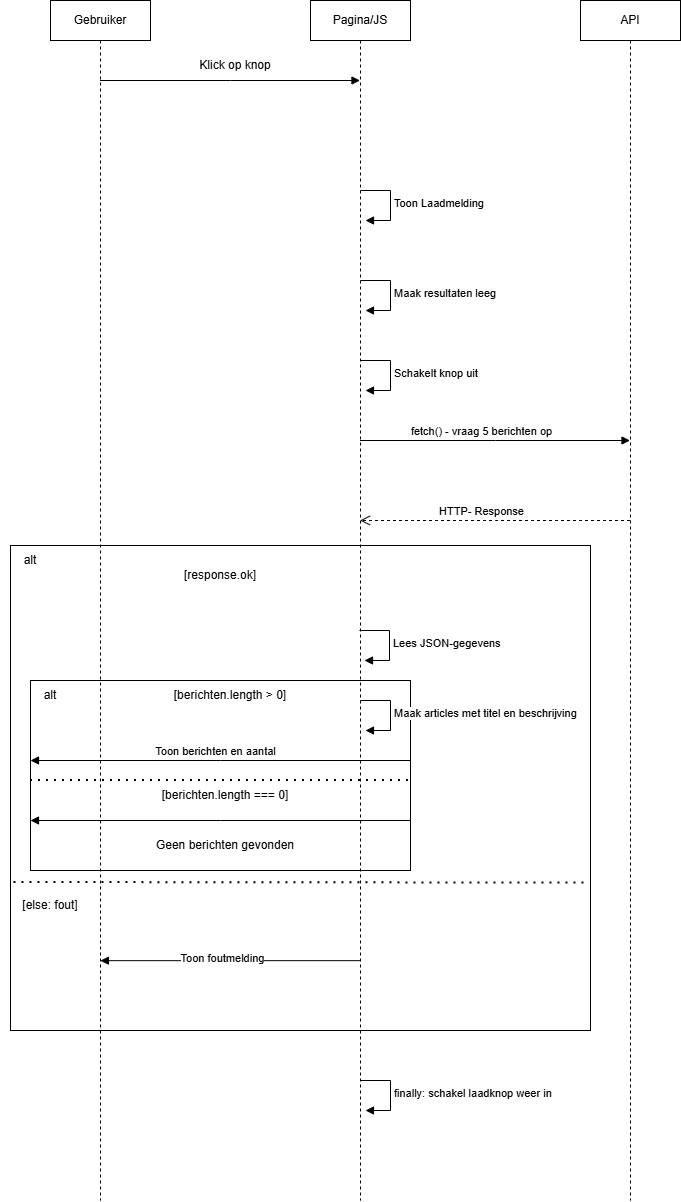

The diagram above was exported from draw.io. Its source (the exported page's mxGraphModel, read from the mxfile embedded in the PNG):
<mxGraphModel dx="1272" dy="693" grid="1" gridSize="10" guides="1" tooltips="1" connect="1" arrows="1" fold="1" page="1" pageScale="1" pageWidth="827" pageHeight="1169" math="0" shadow="0">
  <root>
    <mxCell id="0" />
    <mxCell id="1" parent="0" />
    <mxCell id="BH8upXzpA2tFCgR4xnSI-1" parent="1" style="shape=umlLifeline;perimeter=lifelinePerimeter;whiteSpace=wrap;html=1;container=1;dropTarget=0;collapsible=0;recursiveResize=0;outlineConnect=0;portConstraint=eastwest;newEdgeStyle={&quot;edgeStyle&quot;:&quot;sequenceEdgeStyle&quot;,&quot;libavoidRouting&quot;:0,&quot;curved&quot;:0,&quot;rounded&quot;:0};" value="Gebruiker" vertex="1">
      <mxGeometry height="1200" width="100" x="140" y="40" as="geometry" />
    </mxCell>
    <mxCell id="BH8upXzpA2tFCgR4xnSI-2" parent="1" style="shape=umlLifeline;perimeter=lifelinePerimeter;whiteSpace=wrap;html=1;container=1;dropTarget=0;collapsible=0;recursiveResize=0;outlineConnect=0;portConstraint=eastwest;newEdgeStyle={&quot;edgeStyle&quot;:&quot;sequenceEdgeStyle&quot;,&quot;libavoidRouting&quot;:0,&quot;curved&quot;:0,&quot;rounded&quot;:0};" value="Pagina/JS" vertex="1">
      <mxGeometry height="1200" width="100" x="400" y="40" as="geometry" />
    </mxCell>
    <mxCell id="BH8upXzpA2tFCgR4xnSI-40" edge="1" parent="BH8upXzpA2tFCgR4xnSI-2" style="html=1;align=left;spacingLeft=2;endArrow=block;edgeStyle=sequenceEdgeStyle;libavoidRouting=0;curved=0;rounded=0;" value="finally: schakel laadknop weer in">
      <mxGeometry relative="1" as="geometry">
        <Array as="points">
          <mxPoint x="80" y="1080" />
          <mxPoint x="80" y="1110" />
        </Array>
        <mxPoint x="50" y="1080" as="sourcePoint" />
        <mxPoint x="55" y="1110" as="targetPoint" />
      </mxGeometry>
    </mxCell>
    <mxCell id="BH8upXzpA2tFCgR4xnSI-3" parent="1" style="shape=umlLifeline;perimeter=lifelinePerimeter;whiteSpace=wrap;html=1;container=1;dropTarget=0;collapsible=0;recursiveResize=0;outlineConnect=0;portConstraint=eastwest;newEdgeStyle={&quot;edgeStyle&quot;:&quot;sequenceEdgeStyle&quot;,&quot;libavoidRouting&quot;:0,&quot;curved&quot;:0,&quot;rounded&quot;:0};" value="API" vertex="1">
      <mxGeometry height="1200" width="100" x="670" y="40" as="geometry" />
    </mxCell>
    <mxCell id="BH8upXzpA2tFCgR4xnSI-4" edge="1" parent="1" source="BH8upXzpA2tFCgR4xnSI-1" style="html=1;verticalAlign=bottom;endArrow=block;edgeStyle=sequenceEdgeStyle;libavoidRouting=0;curved=0;rounded=0;" target="BH8upXzpA2tFCgR4xnSI-2" value="">
      <mxGeometry relative="1" width="80" x="-0.3846" y="180" as="geometry">
        <mxPoint x="-60" y="10" as="offset" />
        <Array as="points">
          <mxPoint x="269.75" y="120" />
        </Array>
        <mxPoint x="270" y="120" as="sourcePoint" />
        <mxPoint x="350" y="120" as="targetPoint" />
      </mxGeometry>
    </mxCell>
    <mxCell id="BH8upXzpA2tFCgR4xnSI-5" parent="1" style="text;html=1;whiteSpace=wrap;strokeColor=none;fillColor=none;align=center;verticalAlign=middle;rounded=0;" value="Klick op knop" vertex="1">
      <mxGeometry height="30" width="90" x="280" y="90" as="geometry" />
    </mxCell>
    <mxCell id="BH8upXzpA2tFCgR4xnSI-7" edge="1" parent="1" style="html=1;align=left;spacingLeft=2;endArrow=block;edgeStyle=sequenceEdgeStyle;libavoidRouting=0;curved=0;rounded=0;" value="Schakelt knop uit">
      <mxGeometry relative="1" as="geometry">
        <Array as="points">
          <mxPoint x="480" y="400" />
          <mxPoint x="480" y="430" />
        </Array>
        <mxPoint x="450" y="400" as="sourcePoint" />
        <mxPoint x="455" y="430" as="targetPoint" />
      </mxGeometry>
    </mxCell>
    <mxCell id="BH8upXzpA2tFCgR4xnSI-8" edge="1" parent="1" style="html=1;align=left;spacingLeft=2;endArrow=block;edgeStyle=sequenceEdgeStyle;libavoidRouting=0;curved=0;rounded=0;" value="Toon Laadmelding">
      <mxGeometry relative="1" as="geometry">
        <Array as="points">
          <mxPoint x="480" y="230" />
          <mxPoint x="480" y="260" />
        </Array>
        <mxPoint x="450" y="230" as="sourcePoint" />
        <mxPoint x="455" y="260" as="targetPoint" />
      </mxGeometry>
    </mxCell>
    <mxCell id="BH8upXzpA2tFCgR4xnSI-9" edge="1" parent="1" style="html=1;align=left;spacingLeft=2;endArrow=block;edgeStyle=sequenceEdgeStyle;libavoidRouting=0;curved=0;rounded=0;" value="Maak resultaten leeg">
      <mxGeometry relative="1" as="geometry">
        <Array as="points">
          <mxPoint x="480" y="320" />
          <mxPoint x="480" y="350" />
        </Array>
        <mxPoint x="450" y="320" as="sourcePoint" />
        <mxPoint x="455" y="350" as="targetPoint" />
      </mxGeometry>
    </mxCell>
    <mxCell id="BH8upXzpA2tFCgR4xnSI-10" edge="1" parent="1" source="BH8upXzpA2tFCgR4xnSI-2" style="html=1;verticalAlign=bottom;endArrow=block;edgeStyle=sequenceEdgeStyle;libavoidRouting=0;curved=0;rounded=0;" target="BH8upXzpA2tFCgR4xnSI-3" value="fetch() - vraag 5 berichten op">
      <mxGeometry relative="1" width="80" x="-0.1037" as="geometry">
        <Array as="points">
          <mxPoint x="529.75" y="480" />
        </Array>
        <mxPoint x="530" y="480" as="sourcePoint" />
        <mxPoint x="610" y="480" as="targetPoint" />
      </mxGeometry>
    </mxCell>
    <mxCell id="BH8upXzpA2tFCgR4xnSI-11" edge="1" parent="1" source="BH8upXzpA2tFCgR4xnSI-3" style="html=1;verticalAlign=bottom;endArrow=open;dashed=1;endSize=8;edgeStyle=sequenceEdgeStyle;libavoidRouting=0;curved=0;rounded=0;" target="BH8upXzpA2tFCgR4xnSI-2" value="HTTP- Response">
      <mxGeometry relative="1" x="0.1074" as="geometry">
        <Array as="points">
          <mxPoint x="529.75" y="560" />
        </Array>
        <mxPoint x="610" y="560" as="sourcePoint" />
        <mxPoint x="530" y="560" as="targetPoint" />
      </mxGeometry>
    </mxCell>
    <mxCell id="BH8upXzpA2tFCgR4xnSI-12" parent="1" style="rounded=0;whiteSpace=wrap;html=1;fillColor=none;" value="" vertex="1">
      <mxGeometry height="485" width="580" x="100" y="585" as="geometry" />
    </mxCell>
    <mxCell id="BH8upXzpA2tFCgR4xnSI-13" parent="1" style="text;html=1;whiteSpace=wrap;strokeColor=none;fillColor=none;align=center;verticalAlign=middle;rounded=0;" value="alt" vertex="1">
      <mxGeometry height="30" width="60" x="90" y="585" as="geometry" />
    </mxCell>
    <mxCell id="BH8upXzpA2tFCgR4xnSI-14" edge="1" parent="1" style="endArrow=none;dashed=1;html=1;dashPattern=1 3;strokeWidth=2;rounded=0;exitX=0.017;exitY=0.742;exitDx=0;exitDy=0;exitPerimeter=0;entryX=0.995;entryY=0.696;entryDx=0;entryDy=0;entryPerimeter=0;" target="BH8upXzpA2tFCgR4xnSI-12" value="">
      <mxGeometry height="50" relative="1" width="50" x="0.023" as="geometry">
        <Array as="points" />
        <mxPoint x="103.4799999999999" y="921.9999999999998" as="sourcePoint" />
        <mxPoint x="670" y="928.6650000000002" as="targetPoint" />
      </mxGeometry>
    </mxCell>
    <mxCell id="BH8upXzpA2tFCgR4xnSI-15" parent="1" style="text;html=1;whiteSpace=wrap;strokeColor=none;fillColor=none;align=center;verticalAlign=middle;rounded=0;" value="[response.ok]" vertex="1">
      <mxGeometry height="30" width="60" x="280" y="600" as="geometry" />
    </mxCell>
    <mxCell id="BH8upXzpA2tFCgR4xnSI-16" parent="1" style="text;html=1;whiteSpace=wrap;strokeColor=none;fillColor=none;align=center;verticalAlign=middle;rounded=0;" value="[else: fout]" vertex="1">
      <mxGeometry height="30" width="60" x="110" y="930" as="geometry" />
    </mxCell>
    <mxCell id="BH8upXzpA2tFCgR4xnSI-18" edge="1" parent="1" style="html=1;align=left;spacingLeft=2;endArrow=block;edgeStyle=sequenceEdgeStyle;libavoidRouting=0;curved=0;rounded=0;" value="Lees JSON-gegevens">
      <mxGeometry relative="1" as="geometry">
        <Array as="points">
          <mxPoint x="479" y="670" />
          <mxPoint x="479" y="700" />
        </Array>
        <mxPoint x="449" y="670" as="sourcePoint" />
        <mxPoint x="454" y="700" as="targetPoint" />
      </mxGeometry>
    </mxCell>
    <mxCell id="BH8upXzpA2tFCgR4xnSI-19" parent="1" style="rounded=0;whiteSpace=wrap;html=1;fillColor=none;" value="" vertex="1">
      <mxGeometry height="190" width="380" x="120" y="720" as="geometry" />
    </mxCell>
    <mxCell id="BH8upXzpA2tFCgR4xnSI-20" edge="1" parent="1" style="endArrow=none;dashed=1;html=1;dashPattern=1 3;strokeWidth=2;rounded=0;exitX=0;exitY=0.5;exitDx=0;exitDy=0;entryX=1;entryY=0.5;entryDx=0;entryDy=0;" value="">
      <mxGeometry height="50" relative="1" width="50" as="geometry">
        <mxPoint x="120" y="820" as="sourcePoint" />
        <mxPoint x="500" y="820" as="targetPoint" />
      </mxGeometry>
    </mxCell>
    <mxCell id="BH8upXzpA2tFCgR4xnSI-21" parent="1" style="text;html=1;whiteSpace=wrap;strokeColor=none;fillColor=none;align=center;verticalAlign=middle;rounded=0;" value="alt" vertex="1">
      <mxGeometry height="30" width="60" x="110" y="720" as="geometry" />
    </mxCell>
    <mxCell id="BH8upXzpA2tFCgR4xnSI-22" parent="1" style="text;html=1;whiteSpace=wrap;strokeColor=none;fillColor=none;align=center;verticalAlign=middle;rounded=0;" value="[berichten.length &amp;gt; 0]" vertex="1">
      <mxGeometry height="30" width="130" x="255" y="720" as="geometry" />
    </mxCell>
    <mxCell id="BH8upXzpA2tFCgR4xnSI-23" parent="1" style="text;html=1;whiteSpace=wrap;strokeColor=none;fillColor=none;align=center;verticalAlign=middle;rounded=0;" value="[berichten.length === 0]" vertex="1">
      <mxGeometry height="30" width="140" x="245" y="820" as="geometry" />
    </mxCell>
    <mxCell id="BH8upXzpA2tFCgR4xnSI-25" edge="1" parent="1" style="html=1;align=left;spacingLeft=2;endArrow=block;edgeStyle=sequenceEdgeStyle;libavoidRouting=0;curved=0;rounded=0;" value="Maak articles met titel en beschrijving">
      <mxGeometry relative="1" as="geometry">
        <Array as="points">
          <mxPoint x="480" y="740" />
          <mxPoint x="480" y="770" />
        </Array>
        <mxPoint x="450" y="740" as="sourcePoint" />
        <mxPoint x="455" y="770" as="targetPoint" />
      </mxGeometry>
    </mxCell>
    <mxCell id="BH8upXzpA2tFCgR4xnSI-30" edge="1" parent="1" style="html=1;verticalAlign=bottom;endArrow=block;edgeStyle=sequenceEdgeStyle;libavoidRouting=0;curved=0;rounded=0;exitX=1;exitY=0.5;exitDx=0;exitDy=0;entryX=0;entryY=0.5;entryDx=0;entryDy=0;" value="">
      <mxGeometry relative="1" width="80" x="0.0256" as="geometry">
        <mxPoint as="offset" />
        <Array as="points">
          <mxPoint x="310" y="860" />
        </Array>
        <mxPoint x="500" y="860" as="sourcePoint" />
        <mxPoint x="120" y="860" as="targetPoint" />
      </mxGeometry>
    </mxCell>
    <mxCell id="BH8upXzpA2tFCgR4xnSI-32" edge="1" parent="1" style="html=1;verticalAlign=bottom;endArrow=block;edgeStyle=sequenceEdgeStyle;libavoidRouting=0;curved=0;rounded=0;exitX=1;exitY=0.5;exitDx=0;exitDy=0;entryX=0;entryY=0.5;entryDx=0;entryDy=0;" value="Toon berichten en aantal">
      <mxGeometry relative="1" width="80" x="0.0256" as="geometry">
        <mxPoint as="offset" />
        <Array as="points">
          <mxPoint x="310" y="800" />
        </Array>
        <mxPoint x="500" y="800" as="sourcePoint" />
        <mxPoint x="120" y="800" as="targetPoint" />
      </mxGeometry>
    </mxCell>
    <mxCell id="BH8upXzpA2tFCgR4xnSI-37" edge="1" parent="1" source="BH8upXzpA2tFCgR4xnSI-12" style="endArrow=none;html=1;rounded=0;exitX=0.155;exitY=0.856;exitDx=0;exitDy=0;exitPerimeter=0;entryX=0.603;entryY=0.856;entryDx=0;entryDy=0;entryPerimeter=0;startArrow=block;startFill=1;" target="BH8upXzpA2tFCgR4xnSI-12" value="">
      <mxGeometry height="50" relative="1" width="50" as="geometry">
        <mxPoint x="302.4522807017543" y="1300" as="sourcePoint" />
        <mxPoint x="337.54" y="1200" as="targetPoint" />
      </mxGeometry>
    </mxCell>
    <mxCell id="BH8upXzpA2tFCgR4xnSI-38" connectable="0" parent="BH8upXzpA2tFCgR4xnSI-37" style="edgeLabel;html=1;align=center;verticalAlign=middle;resizable=0;points=[];" value="Toon foutmelding" vertex="1">
      <mxGeometry relative="1" x="-0.0633" y="3" as="geometry">
        <mxPoint as="offset" />
      </mxGeometry>
    </mxCell>
    <mxCell id="BH8upXzpA2tFCgR4xnSI-41" parent="1" style="text;html=1;whiteSpace=wrap;strokeColor=none;fillColor=none;align=center;verticalAlign=middle;rounded=0;" value="Geen berichten gevonden" vertex="1">
      <mxGeometry height="30" width="170" x="230" y="870" as="geometry" />
    </mxCell>
  </root>
</mxGraphModel>